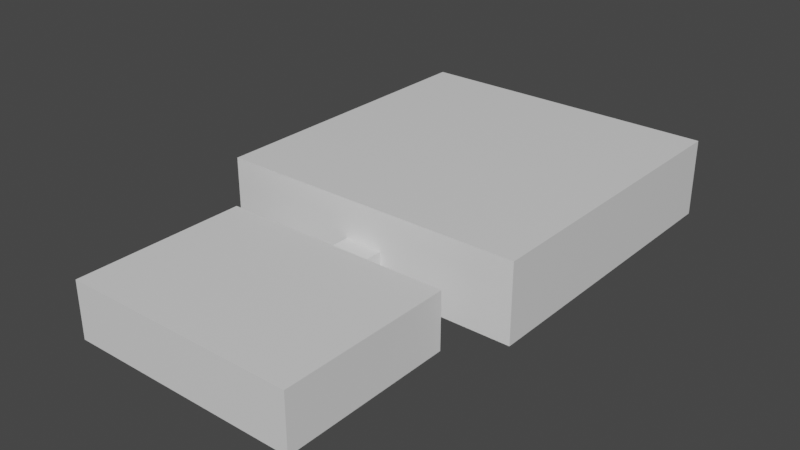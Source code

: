 # Source: testroom1.blend  (saved by Blender 2.81.16; exported with 4.5.12 LTS)
import bpy
from mathutils import Matrix  # noqa: F401  (used for matrix-valued properties, if any)

bpy.ops.wm.read_factory_settings(use_empty=True)
scene = bpy.context.scene
scene.name = 'Scene'

# ---- collections
col_collection = bpy.data.collections.new('Collection'); scene.collection.children.link(col_collection)

# ---- materials (node trees are filled in below, after node groups)
mat_material = bpy.data.materials.new('Material')
mat_material.alpha_threshold = 0.0
mat_material.use_transparent_shadow = False
mat_material.line_color = (0.0, 0.0, 0.0, 1.0)

# ---- material node trees
mat_material.use_nodes = True; mat_material.node_tree.nodes.clear()
_N = mat_material.node_tree.nodes; _L = mat_material.node_tree.links
n0 = _N.new('ShaderNodeOutputMaterial'); n0.name = 'Material Output'; n0.location = (300, 300)
n1 = _N.new('ShaderNodeBsdfPrincipled'); n1.name = 'Principled BSDF'; n1.location = (10, 300)
n1.distribution = 'GGX'
n1.subsurface_method = 'BURLEY'
n1.inputs[2].default_value = 0.4
n1.inputs[3].default_value = 1.45
n1.inputs[27].default_value = (0.0, 0.0, 0.0, 1.0)
n1.inputs[28].default_value = 1.0
_L.new(n1.outputs[0], n0.inputs[0])
n0.is_active_output = True

# ---- world
world_world = bpy.data.worlds.new('World'); scene.world = world_world
world_world.use_nodes = True; world_world.node_tree.nodes.clear()
_N = world_world.node_tree.nodes; _L = world_world.node_tree.links
n0 = _N.new('ShaderNodeOutputWorld'); n0.name = 'World Output'; n0.location = (300, 300)
n1 = _N.new('ShaderNodeBackground'); n1.name = 'Background'; n1.location = (10, 300)
n1.inputs[0].default_value = (0.05088, 0.05088, 0.05088, 1.0)
_L.new(n1.outputs[0], n0.inputs[0])
n0.is_active_output = True
world_world.color = (0.05088, 0.05088, 0.05088)
world_world.use_sun_shadow = False
world_world.sun_shadow_jitter_overblur = 0.0

# ---- meshes
me_cube = bpy.data.meshes.new('Cube')
me_cube.from_pydata([(1.0, 1.0, 1.0), (1.0, 1.0, -1.0), (1.0, -1.0, 1.0), (1.0, -1.0, -1.0), (-1.0, 1.0, 1.0), (-1.0, 1.0, -1.0), (-1.0, -1.0, 1.0), (-1.0, -1.0, -1.0), (0.0, 1.0, -1.0), (0.0, -1.0, 1.0), (0.0, -1.0, -1.0), (0.0, 1.0, 1.0), (1.0, 1.0, 0.0), (-1.0, -1.0, 0.0), (1.0, -1.0, 0.0), (-1.0, 1.0, 0.0), (0.0, 1.0, 0.0), (0.0, -1.0, 0.0), (0.5, -1.0, -1.0), (0.5, 1.0, 1.0), (0.5, 1.0, -1.0), (0.5, -1.0, 1.0), (0.5, -1.0, 0.0), (0.5, 1.0, 0.0), (-0.5, 1.0, -1.0), (-0.5, -1.0, 1.0), (-0.5, -1.0, -1.0), (-0.5, 1.0, 1.0), (-0.5, 1.0, 0.0), (-0.5, -1.0, 0.0), (-0.25, -1.0, -1.0), (-0.25, 1.0, 1.0), (-0.25, 1.0, 0.0), (-0.25, 1.0, -1.0), (-0.25, -1.0, 1.0), (-0.25, -1.0, 0.0), (0.25, 1.0, -1.0), (0.25, -1.0, 1.0), (0.25, -1.0, 0.0), (0.25, -1.0, -1.0), (0.25, 1.0, 1.0), (0.25, 1.0, 0.0), (0.75, -1.0, -1.0), (0.75, 1.0, 1.0), (0.75, 1.0, 0.0), (0.75, 1.0, -1.0), (0.75, -1.0, 1.0), (0.75, -1.0, 0.0), (-0.75, 1.0, -1.0), (-0.75, -1.0, 1.0), (-0.75, -1.0, 0.0), (-0.75, -1.0, -1.0), (-0.75, 1.0, 1.0), (-0.75, 1.0, 0.0), (0.125, 1.0, -1.0), (0.125, -1.0, 1.0), (0.125, -1.0, 0.0), (0.125, -1.0, -1.0), (0.125, 1.0, 1.0), (0.125, 1.0, 0.0), (-0.1272, -1.0, -1.0), (-0.1272, 1.0, 1.0), (-0.1272, 1.0, 0.0), (-0.1272, 1.0, -1.0), (-0.1272, -1.0, 1.0), (-0.1272, -1.0, 0.0), (-0.1272, -1.523, -1.0), (0.0, -1.523, -1.0), (0.752, -1.523, 0.4406), (0.125, -1.523, -1.0), (-0.1272, -1.262, -1.0), (-0.1272, -1.262, 0.0), (0.125, -1.262, -1.0), (0.0, -1.262, -1.0), (0.0, -1.262, 0.0), (0.125, -1.262, 0.0), (-0.1272, -1.262, -1.0), (-0.1272, -1.523, -1.0), (0.125, -1.523, -1.0), (0.125, -1.262, -1.0), (-0.1272, -1.262, 0.0), (0.125, -1.262, 0.0), (-0.1272, -1.262, -1.0), (-0.1272, -1.523, -1.0), (0.125, -1.523, -1.0), (0.125, -1.262, -1.0), (-0.1272, -1.262, 0.0), (0.125, -1.262, 0.0), (0.752, -2.363, 0.4406), (0.4375, -1.523, -1.0), (0.4375, -1.262, -1.0), (0.4375, -1.262, 0.0), (0.752, -1.523, 0.0), (0.752, -1.523, -1.0), (0.752, -1.262, -1.0), (0.752, -1.262, 0.0), (-0.736, -1.262, -1.0), (-0.736, -1.523, -1.0), (-0.736, -1.523, 0.0), (-0.736, -1.262, 0.0), (-0.1272, -2.363, -1.0), (0.0, -2.363, -1.0), (0.0, -2.363, 0.0), (0.125, -2.363, 0.0), (0.125, -2.363, -1.0), (-0.1272, -2.363, 0.0), (0.125, -2.363, 0.0), (0.125, -2.363, -1.0), (-0.1272, -2.363, 0.0), (-0.1272, -2.363, -1.0), (0.4375, -2.363, 0.0), (0.4375, -2.363, -1.0), (0.752, -2.363, 0.0), (0.752, -2.363, -1.0), (-0.736, -2.363, 0.0), (-0.736, -2.363, -1.0), (0.752, -2.363, 0.4406), (0.752, -1.523, 0.4406), (0.125, -1.523, 0.4406), (-0.1272, -1.523, 0.4406), (0.0, -1.262, 0.4406), (-0.1272, -1.262, 0.4406), (0.125, -1.262, 0.4406), (-0.1272, -1.523, 0.4406), (-0.1272, -1.262, 0.4406), (0.125, -1.523, 0.4406), (0.125, -1.262, 0.4406), (0.4375, -2.363, 0.4406), (0.4375, -1.262, 0.4406), (0.752, -1.262, 0.4406), (-0.736, -1.523, 0.4406), (-0.736, -1.262, 0.4406), (0.125, -2.363, 0.4406), (0.0, -2.363, 0.4406), (-0.1272, -2.363, 0.4406), (0.125, -2.363, 0.4406), (-0.736, -2.363, 0.4406), (-0.1272, -2.363, 0.4406), (0.125, -1.523, 0.4406), (0.0, -1.523, 0.4406), (-0.1272, -1.523, 0.4406), (0.0, -1.262, 0.4406), (-0.1272, -1.262, 0.4406), (0.125, -1.262, 0.4406), (-0.1272, -1.523, 0.4406), (-0.1272, -1.262, 0.4406), (0.125, -1.523, 0.4406), (0.125, -1.262, 0.4406), (0.4375, -1.523, 0.4406), (0.4375, -2.363, 0.4406), (0.4375, -1.262, 0.4406), (0.752, -1.262, 0.4406), (-0.736, -1.523, 0.4406), (-0.736, -1.262, 0.4406), (0.125, -2.363, 0.4406), (0.0, -2.363, 0.4406), (-0.1272, -2.363, 0.4406), (0.125, -2.363, 0.4406), (-0.736, -2.363, 0.4406), (-0.1272, -2.363, 0.4406)], [], [(52, 4, 6, 49), (50, 49, 6, 13), (13, 6, 4, 15), (45, 1, 3, 42), (12, 0, 2, 14), (44, 43, 0, 12), (62, 61, 11, 16), (63, 8, 10, 60), (56, 55, 9, 17), (58, 11, 9, 55), (73, 72, 69, 67), (63, 62, 16, 8), (45, 44, 12, 1), (1, 12, 14, 3), (7, 13, 15, 5), (51, 50, 13, 7), (36, 41, 23, 20), (42, 47, 22, 18), (43, 19, 21, 46), (47, 46, 21, 22), (41, 40, 19, 23), (36, 20, 18, 39), (30, 35, 29, 26), (48, 53, 28, 24), (48, 24, 26, 51), (53, 52, 27, 28), (35, 34, 25, 29), (31, 27, 25, 34), (61, 31, 34, 64), (65, 64, 34, 35), (60, 65, 35, 30), (24, 28, 32, 33), (24, 33, 30, 26), (28, 27, 31, 32), (54, 36, 39, 57), (59, 58, 40, 41), (54, 59, 41, 36), (18, 22, 38, 39), (19, 40, 37, 21), (22, 21, 37, 38), (14, 2, 46, 47), (0, 43, 46, 2), (3, 14, 47, 42), (20, 23, 44, 45), (23, 19, 43, 44), (20, 45, 42, 18), (15, 4, 52, 53), (5, 48, 51, 7), (5, 15, 53, 48), (26, 29, 50, 51), (29, 25, 49, 50), (27, 52, 49, 25), (8, 16, 59, 54), (16, 11, 58, 59), (8, 54, 57, 10), (39, 38, 56, 57), (40, 58, 55, 37), (38, 37, 55, 56), (17, 9, 64, 65), (11, 61, 64, 9), (33, 32, 62, 63), (33, 63, 60, 30), (32, 31, 61, 62), (84, 89, 111, 107), (89, 93, 113, 111), (86, 99, 131, 124), (70, 73, 67, 66), (69, 72, 79, 78), (57, 56, 75, 72), (60, 10, 73, 70), (17, 65, 71, 74), (56, 17, 74, 75), (65, 60, 70, 71), (10, 57, 72, 73), (78, 79, 85, 84), (71, 70, 76, 80), (70, 66, 77, 76), (72, 75, 81, 79), (86, 82, 96, 99), (79, 81, 87, 85), (76, 77, 83, 82), (80, 76, 82, 86), (95, 91, 128, 129), (84, 85, 90, 89), (67, 69, 104, 101), (85, 87, 91, 90), (94, 95, 92, 93), (90, 91, 95, 94), (89, 90, 94, 93), (99, 96, 97, 98), (91, 87, 126, 128), (82, 83, 97, 96), (104, 103, 102, 101), (101, 102, 105, 100), (106, 107, 111, 110), (110, 111, 113, 112), (109, 108, 114, 115), (98, 114, 136, 130), (93, 92, 112, 113), (97, 83, 109, 115), (106, 110, 127, 135), (98, 97, 115, 114), (66, 67, 101, 100), (112, 92, 117, 116), (132, 118, 138, 154), (124, 131, 153, 145), (131, 130, 152, 153), (136, 137, 159, 158), (126, 125, 146, 147), (129, 128, 150, 151), (127, 116, 88, 149), (123, 124, 145, 144), (119, 134, 156, 140), (116, 117, 68, 88), (105, 102, 133, 134), (110, 112, 116, 127), (74, 71, 121, 120), (75, 74, 120, 122), (92, 95, 129, 117), (114, 108, 137, 136), (99, 98, 130, 131), (102, 103, 132, 133), (143, 141, 139, 138), (141, 142, 140, 139), (147, 146, 148, 150), (150, 148, 68, 151), (138, 139, 155, 154), (144, 145, 153, 152), (68, 148, 149, 88), (144, 152, 158, 159), (139, 140, 156, 155), (148, 146, 157, 149), (121, 119, 140, 142), (130, 136, 158, 152), (118, 122, 143, 138), (133, 132, 154, 155), (128, 126, 147, 150), (137, 123, 144, 159), (120, 121, 142, 141), (134, 133, 155, 156), (117, 129, 151, 68), (125, 135, 157, 146), (122, 120, 141, 143), (135, 127, 149, 157)])
_uv = me_cube.uv_layers.new(name='UVMap')
_uv.uv.foreach_set('vector', [0.8438, 0.5, 0.875, 0.5, 0.875, 0.75, 0.8438, 0.75, 0.5, 0.9688, 0.625, 0.9688, 0.625, 1.0, 0.5, 1.0, 0.5, 0.0, 0.625, 0.0, 0.625, 0.25, 0.5, 0.25, 0.3438, 0.5, 0.375, 0.5, 0.375, 0.75, 0.3438, 0.75, 0.5, 0.5, 0.625, 0.5, 0.625, 0.75, 0.5, 0.75, 0.5, 0.4688, 0.625, 0.4688, 0.625, 0.5, 0.5, 0.5, 0.5, 0.3591, 0.625, 0.3591, 0.625, 0.375, 0.5, 0.375, 0.2341, 0.5, 0.25, 0.5, 0.25, 0.75, 0.2341, 0.75, 0.5, 0.8594, 0.625, 0.8594, 0.625, 0.875, 0.5, 0.875, 0.7344, 0.5, 0.75, 0.5, 0.75, 0.75, 0.7344, 0.75, 0.25, 0.75, 0.2656, 0.75, 0.2656, 0.75, 0.25, 0.75, 0.375, 0.3591, 0.5, 0.3591, 0.5, 0.375, 0.375, 0.375, 0.375, 0.4688, 0.5, 0.4688, 0.5, 0.5, 0.375, 0.5, 0.375, 0.5, 0.5, 0.5, 0.5, 0.75, 0.375, 0.75, 0.375, 0.0, 0.5, 0.0, 0.5, 0.25, 0.375, 0.25, 0.375, 0.9688, 0.5, 0.9688, 0.5, 1.0, 0.375, 1.0, 0.375, 0.4062, 0.5, 0.4062, 0.5, 0.4375, 0.375, 0.4375, 0.375, 0.7812, 0.5, 0.7812, 0.5, 0.8125, 0.375, 0.8125, 0.6562, 0.5, 0.6875, 0.5, 0.6875, 0.75, 0.6562, 0.75, 0.5, 0.7812, 0.625, 0.7812, 0.625, 0.8125, 0.5, 0.8125, 0.5, 0.4062, 0.625, 0.4062, 0.625, 0.4375, 0.5, 0.4375, 0.2812, 0.5, 0.3125, 0.5, 0.3125, 0.75, 0.2812, 0.75, 0.375, 0.9062, 0.5, 0.9062, 0.5, 0.9375, 0.375, 0.9375, 0.375, 0.2812, 0.5, 0.2812, 0.5, 0.3125, 0.375, 0.3125, 0.1562, 0.5, 0.1875, 0.5, 0.1875, 0.75, 0.1562, 0.75, 0.5, 0.2812, 0.625, 0.2812, 0.625, 0.3125, 0.5, 0.3125, 0.5, 0.9062, 0.625, 0.9062, 0.625, 0.9375, 0.5, 0.9375, 0.7812, 0.5, 0.8125, 0.5, 0.8125, 0.75, 0.7812, 0.75, 0.7659, 0.5, 0.7812, 0.5, 0.7812, 0.75, 0.7659, 0.75, 0.5, 0.8909, 0.625, 0.8909, 0.625, 0.9062, 0.5, 0.9062, 0.375, 0.8909, 0.5, 0.8909, 0.5, 0.9062, 0.375, 0.9062, 0.375, 0.3125, 0.5, 0.3125, 0.5, 0.3438, 0.375, 0.3438, 0.1875, 0.5, 0.2188, 0.5, 0.2188, 0.75, 0.1875, 0.75, 0.5, 0.3125, 0.625, 0.3125, 0.625, 0.3438, 0.5, 0.3438, 0.2656, 0.5, 0.2812, 0.5, 0.2812, 0.75, 0.2656, 0.75, 0.5, 0.3906, 0.625, 0.3906, 0.625, 0.4062, 0.5, 0.4062, 0.375, 0.3906, 0.5, 0.3906, 0.5, 0.4062, 0.375, 0.4062, 0.375, 0.8125, 0.5, 0.8125, 0.5, 0.8438, 0.375, 0.8438, 0.6875, 0.5, 0.7188, 0.5, 0.7188, 0.75, 0.6875, 0.75, 0.5, 0.8125, 0.625, 0.8125, 0.625, 0.8438, 0.5, 0.8438, 0.5, 0.75, 0.625, 0.75, 0.625, 0.7812, 0.5, 0.7812, 0.625, 0.5, 0.6562, 0.5, 0.6562, 0.75, 0.625, 0.75, 0.375, 0.75, 0.5, 0.75, 0.5, 0.7812, 0.375, 0.7812, 0.375, 0.4375, 0.5, 0.4375, 0.5, 0.4688, 0.375, 0.4688, 0.5, 0.4375, 0.625, 0.4375, 0.625, 0.4688, 0.5, 0.4688, 0.3125, 0.5, 0.3438, 0.5, 0.3438, 0.75, 0.3125, 0.75, 0.5, 0.25, 0.625, 0.25, 0.625, 0.2812, 0.5, 0.2812, 0.125, 0.5, 0.1562, 0.5, 0.1562, 0.75, 0.125, 0.75, 0.375, 0.25, 0.5, 0.25, 0.5, 0.2812, 0.375, 0.2812, 0.375, 0.9375, 0.5, 0.9375, 0.5, 0.9688, 0.375, 0.9688, 0.5, 0.9375, 0.625, 0.9375, 0.625, 0.9688, 0.5, 0.9688, 0.8125, 0.5, 0.8438, 0.5, 0.8438, 0.75, 0.8125, 0.75, 0.375, 0.375, 0.5, 0.375, 0.5, 0.3906, 0.375, 0.3906, 0.5, 0.375, 0.625, 0.375, 0.625, 0.3906, 0.5, 0.3906, 0.25, 0.5, 0.2656, 0.5, 0.2656, 0.75, 0.25, 0.75, 0.375, 0.8438, 0.5, 0.8438, 0.5, 0.8594, 0.375, 0.8594, 0.7188, 0.5, 0.7344, 0.5, 0.7344, 0.75, 0.7188, 0.75, 0.5, 0.8438, 0.625, 0.8438, 0.625, 0.8594, 0.5, 0.8594, 0.5, 0.875, 0.625, 0.875, 0.625, 0.8909, 0.5, 0.8909, 0.75, 0.5, 0.7659, 0.5, 0.7659, 0.75, 0.75, 0.75, 0.375, 0.3438, 0.5, 0.3438, 0.5, 0.3591, 0.375, 0.3591, 0.2188, 0.5, 0.2341, 0.5, 0.2341, 0.75, 0.2188, 0.75, 0.5, 0.3438, 0.625, 0.3438, 0.625, 0.3591, 0.5, 0.3591, 0.2656, 0.75, 0.2656, 0.75, 0.2656, 0.75, 0.2656, 0.75, 0.2656, 0.75, 0.2656, 0.75, 0.2656, 0.75, 0.2656, 0.75, 0.5, 0.8909, 0.5, 0.8909, 0.5, 0.8909, 0.5, 0.8909, 0.2341, 0.75, 0.25, 0.75, 0.25, 0.75, 0.2341, 0.75, 0.2656, 0.75, 0.2656, 0.75, 0.2656, 0.75, 0.2656, 0.75, 0.375, 0.8594, 0.5, 0.8594, 0.5, 0.8594, 0.375, 0.8594, 0.2341, 0.75, 0.25, 0.75, 0.25, 0.75, 0.2341, 0.75, 0.5, 0.875, 0.5, 0.8909, 0.5, 0.8909, 0.5, 0.875, 0.5, 0.8594, 0.5, 0.875, 0.5, 0.875, 0.5, 0.8594, 0.5, 0.8909, 0.375, 0.8909, 0.375, 0.8909, 0.5, 0.8909, 0.25, 0.75, 0.2656, 0.75, 0.2656, 0.75, 0.25, 0.75, 0.2656, 0.75, 0.2656, 0.75, 0.2656, 0.75, 0.2656, 0.75, 0.5, 0.8909, 0.375, 0.8909, 0.375, 0.8909, 0.5, 0.8909, 0.2341, 0.75, 0.2341, 0.75, 0.2341, 0.75, 0.2341, 0.75, 0.375, 0.8594, 0.5, 0.8594, 0.5, 0.8594, 0.375, 0.8594, 0.5, 0.8909, 0.375, 0.8909, 0.375, 0.8909, 0.5, 0.8909, 0.375, 0.8594, 0.5, 0.8594, 0.5, 0.8594, 0.375, 0.8594, 0.2341, 0.75, 0.2341, 0.75, 0.2341, 0.75, 0.2341, 0.75, 0.5, 0.8909, 0.375, 0.8909, 0.375, 0.8909, 0.5, 0.8909, 0.5, 0.8594, 0.5, 0.8594, 0.5, 0.8594, 0.5, 0.8594, 0.2656, 0.75, 0.2656, 0.75, 0.2656, 0.75, 0.2656, 0.75, 0.25, 0.75, 0.2656, 0.75, 0.2656, 0.75, 0.25, 0.75, 0.375, 0.8594, 0.5, 0.8594, 0.5, 0.8594, 0.375, 0.8594, 0.375, 0.8594, 0.5, 0.8594, 0.5, 0.8594, 0.375, 0.8594, 0.375, 0.8594, 0.5, 0.8594, 0.5, 0.8594, 0.375, 0.8594, 0.2656, 0.75, 0.2656, 0.75, 0.2656, 0.75, 0.2656, 0.75, 0.5, 0.8909, 0.375, 0.8909, 0.375, 0.8909, 0.5, 0.8909, 0.5, 0.8594, 0.5, 0.8594, 0.5, 0.8594, 0.5, 0.8594, 0.2341, 0.75, 0.2341, 0.75, 0.2341, 0.75, 0.2341, 0.75, 0.375, 0.8594, 0.5, 0.8594, 0.5, 0.875, 0.375, 0.875, 0.375, 0.875, 0.5, 0.875, 0.5, 0.8909, 0.375, 0.8909, 0.5, 0.8594, 0.375, 0.8594, 0.375, 0.8594, 0.5, 0.8594, 0.5, 0.8594, 0.375, 0.8594, 0.375, 0.8594, 0.5, 0.8594, 0.375, 0.8909, 0.5, 0.8909, 0.5, 0.8909, 0.375, 0.8909, 0.5, 0.8909, 0.5, 0.8909, 0.5, 0.8909, 0.5, 0.8909, 0.375, 0.8594, 0.5, 0.8594, 0.5, 0.8594, 0.375, 0.8594, 0.2341, 0.75, 0.2341, 0.75, 0.2341, 0.75, 0.2341, 0.75, 0.5, 0.8594, 0.5, 0.8594, 0.5, 0.8594, 0.5, 0.8594, 0.5, 0.8909, 0.375, 0.8909, 0.375, 0.8909, 0.5, 0.8909, 0.2341, 0.75, 0.25, 0.75, 0.25, 0.75, 0.2341, 0.75, 0.5, 0.8594, 0.5, 0.8594, 0.5, 0.8594, 0.5, 0.8594, 0.5, 0.8594, 0.5, 0.8594, 0.5, 0.8594, 0.5, 0.8594, 0.5, 0.8909, 0.5, 0.8909, 0.5, 0.8909, 0.5, 0.8909, 0.5, 0.8909, 0.5, 0.8909, 0.5, 0.8909, 0.5, 0.8909, 0.5, 0.8909, 0.5, 0.8909, 0.5, 0.8909, 0.5, 0.8909, 0.5, 0.8594, 0.5, 0.8594, 0.5, 0.8594, 0.5, 0.8594, 0.5, 0.8594, 0.5, 0.8594, 0.5, 0.8594, 0.5, 0.8594, 0.5, 0.8594, 0.5, 0.8594, 0.5, 0.8594, 0.5, 0.8594, 0.5, 0.8909, 0.5, 0.8909, 0.5, 0.8909, 0.5, 0.8909, 0.5, 0.8909, 0.5, 0.8909, 0.5, 0.8909, 0.5, 0.8909, 0.5, 0.8594, 0.5, 0.8594, 0.5, 0.8594, 0.5, 0.8594, 0.5, 0.8909, 0.5, 0.875, 0.5, 0.875, 0.5, 0.8909, 0.5, 0.8594, 0.5, 0.8594, 0.5, 0.8594, 0.5, 0.8594, 0.5, 0.875, 0.5, 0.8909, 0.5, 0.8909, 0.5, 0.875, 0.5, 0.8594, 0.5, 0.875, 0.5, 0.875, 0.5, 0.8594, 0.5, 0.8594, 0.5, 0.8594, 0.5, 0.8594, 0.5, 0.8594, 0.5, 0.8909, 0.5, 0.8909, 0.5, 0.8909, 0.5, 0.8909, 0.5, 0.8909, 0.5, 0.8909, 0.5, 0.8909, 0.5, 0.8909, 0.5, 0.875, 0.5, 0.8594, 0.5, 0.8594, 0.5, 0.875, 0.5, 0.8594, 0.5, 0.875, 0.5, 0.875, 0.5, 0.8594, 0.5, 0.875, 0.5, 0.8909, 0.5, 0.8909, 0.5, 0.875, 0.5, 0.8594, 0.5, 0.8594, 0.5, 0.8594, 0.5, 0.8594, 0.5, 0.8594, 0.5, 0.8594, 0.5, 0.8594, 0.5, 0.8594, 0.5, 0.8594, 0.5, 0.875, 0.5, 0.875, 0.5, 0.8594, 0.5, 0.8909, 0.5, 0.8909, 0.5, 0.8909, 0.5, 0.8909, 0.5, 0.8594, 0.5, 0.8594, 0.5, 0.8594, 0.5, 0.8594, 0.5, 0.8909, 0.5, 0.8909, 0.5, 0.8909, 0.5, 0.8909, 0.5, 0.875, 0.5, 0.8909, 0.5, 0.8909, 0.5, 0.875, 0.5, 0.8594, 0.5, 0.8594, 0.5, 0.8594, 0.5, 0.8594, 0.5, 0.8909, 0.5, 0.8909, 0.5, 0.8909, 0.5, 0.8909, 0.5, 0.8909, 0.5, 0.8909, 0.5, 0.8909, 0.5, 0.8909, 0.5, 0.8594, 0.5, 0.8594, 0.5, 0.8594, 0.5, 0.8594, 0.5, 0.875, 0.5, 0.8594, 0.5, 0.8594, 0.5, 0.875, 0.5, 0.8594, 0.5, 0.8594, 0.5, 0.8594, 0.5, 0.8594, 0.5, 0.8909, 0.5, 0.8909, 0.5, 0.8909, 0.5, 0.8909, 0.5, 0.875, 0.5, 0.8909, 0.5, 0.8909, 0.5, 0.875, 0.5, 0.8909, 0.5, 0.875, 0.5, 0.875, 0.5, 0.8909, 0.5, 0.8594, 0.5, 0.8594, 0.5, 0.8594, 0.5, 0.8594, 0.5, 0.8594, 0.5, 0.8594, 0.5, 0.8594, 0.5, 0.8594, 0.5, 0.8594, 0.5, 0.875, 0.5, 0.875, 0.5, 0.8594, 0.5, 0.8594, 0.5, 0.8594, 0.5, 0.8594, 0.5, 0.8594])
me_cube.materials.append(mat_material)
me_cube.use_remesh_preserve_volume = False
me_cube.use_remesh_preserve_attributes = False
me_cube.use_mirror_vertex_groups = False
me_cube.update()

# ---- objects
ob_cube = bpy.data.objects.new('Cube', me_cube)

# ---- transforms, parenting, visibility, modifiers, constraints
ob_cube.location = (0.0, 0.0, 5.0)
ob_cube.scale = (20.0, 20.0, 5.0)
ob_cube.lock_rotations_4d = False
ob_cube.empty_display_type = 'ARROWS'
ob_cube.lineart.crease_threshold = 0.0

# ---- collection membership
col_collection.objects.link(ob_cube)

# ---- scene / render settings (as saved in the file)
scene.frame_start = 1; scene.frame_end = 250; scene.frame_set(1)
scene.render.engine = 'BLENDER_EEVEE_NEXT'
scene.cycles.use_denoising = False
scene.cycles.samples = 128
scene.cycles.sampling_pattern = 'TABULATED_SOBOL'
scene.cycles.use_adaptive_sampling = False
scene.cycles.use_light_tree = False
scene.view_settings.view_transform = 'Filmic'
bpy.context.view_layer.update()

# ---- added for rendering (the .blend has no active camera and no usable light): camera, sun
cam_auto = bpy.data.cameras.new('AutoCamera')
cam_auto.lens = 50.0
cam_auto.sensor_width = 36.0
cam_auto.clip_end = 1280.9
ob_auto_camera = bpy.data.objects.new('AutoCamera', cam_auto)
scene.collection.objects.link(ob_auto_camera)
ob_auto_camera.location = (72.9863, -101.21, 63.389)
ob_auto_camera.rotation_euler = (1.09748, -7.21219e-08, 0.694738)
scene.camera = ob_auto_camera
light_auto_sun = bpy.data.lights.new('AutoSun', 'SUN')
light_auto_sun.energy = 3.0
light_auto_sun.angle = 0.0523599
ob_auto_sun = bpy.data.objects.new('AutoSun', light_auto_sun)
scene.collection.objects.link(ob_auto_sun)
ob_auto_sun.rotation_euler = (0.872665, 0.174533, 0.523599)
bpy.context.view_layer.update()

